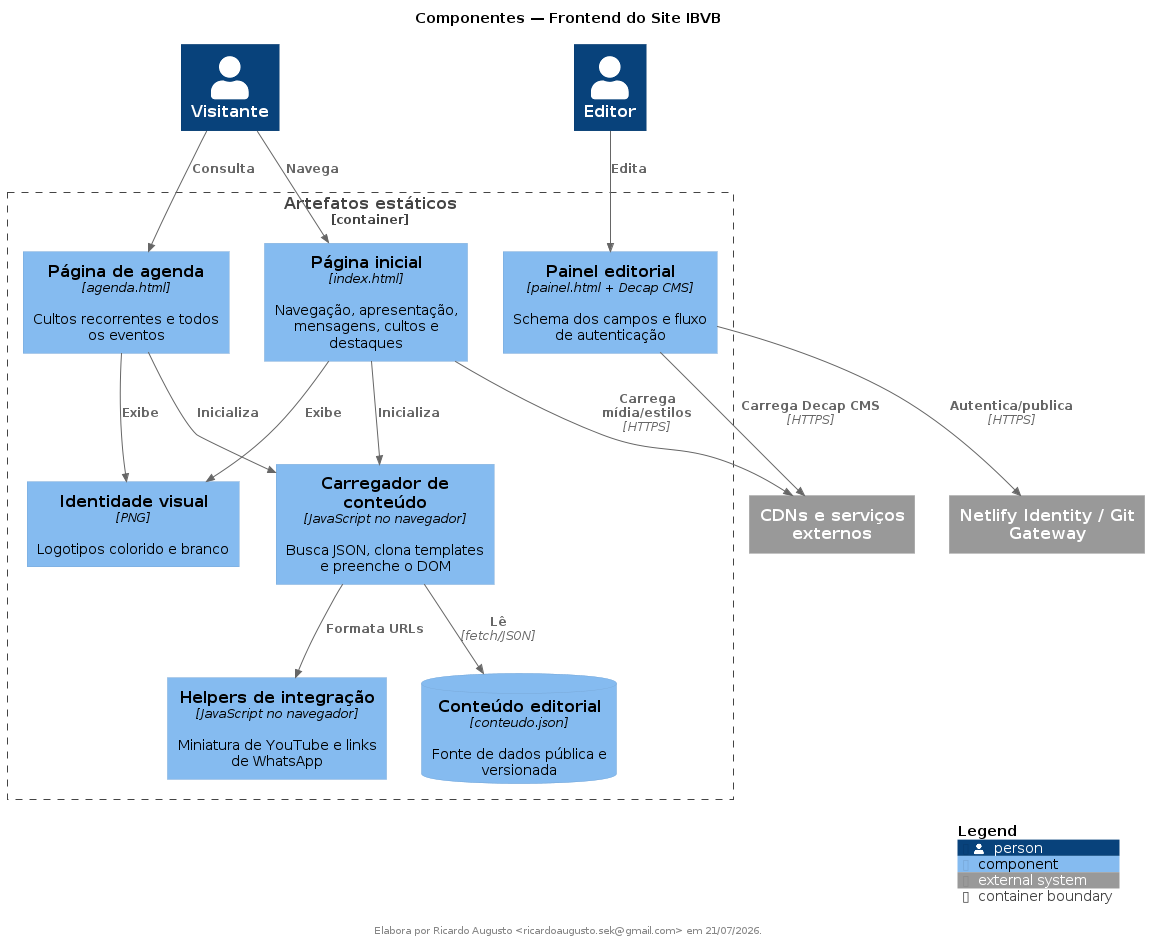

The diagram above was rendered by PlantUML. Its source (embedded in the PNG):
@startuml C4_Componentes_IBVB
!includeurl https://raw.githubusercontent.com/plantuml-stdlib/C4-PlantUML/master/C4_Component.puml

title Componentes — Frontend do Site IBVB

Person(visitante, "Visitante")
Person(editor, "Editor")

Container_Boundary(frontend, "Artefatos estáticos") {
  Component(home, "Página inicial", "index.html", "Navegação, apresentação, mensagens, cultos e destaques")
  Component(agenda, "Página de agenda", "agenda.html", "Cultos recorrentes e todos os eventos")
  Component(loader, "Carregador de conteúdo", "JavaScript no navegador", "Busca JSON, clona templates e preenche o DOM")
  Component(helpers, "Helpers de integração", "JavaScript no navegador", "Miniatura de YouTube e links de WhatsApp")
  Component(panel, "Painel editorial", "painel.html + Decap CMS", "Schema dos campos e fluxo de autenticação")
  ComponentDb(json, "Conteúdo editorial", "conteudo.json", "Fonte de dados pública e versionada")
  Component(assets, "Identidade visual", "PNG", "Logotipos colorido e branco")
}

System_Ext(identity, "Netlify Identity / Git Gateway")
System_Ext(external, "CDNs e serviços externos")

Rel(visitante, home, "Navega")
Rel(visitante, agenda, "Consulta")
Rel(editor, panel, "Edita")
Rel(home, loader, "Inicializa")
Rel(agenda, loader, "Inicializa")
Rel(loader, json, "Lê", "fetch/JSON")
Rel(loader, helpers, "Formata URLs")
Rel(home, assets, "Exibe")
Rel(agenda, assets, "Exibe")
Rel(panel, identity, "Autentica/publica", "HTTPS")
Rel(panel, external, "Carrega Decap CMS", "HTTPS")
Rel(home, external, "Carrega mídia/estilos", "HTTPS")

footer Elabora por Ricardo Augusto <ricardoaugusto.sek@gmail.com> em 21/07/2026.

SHOW_LEGEND()
@enduml